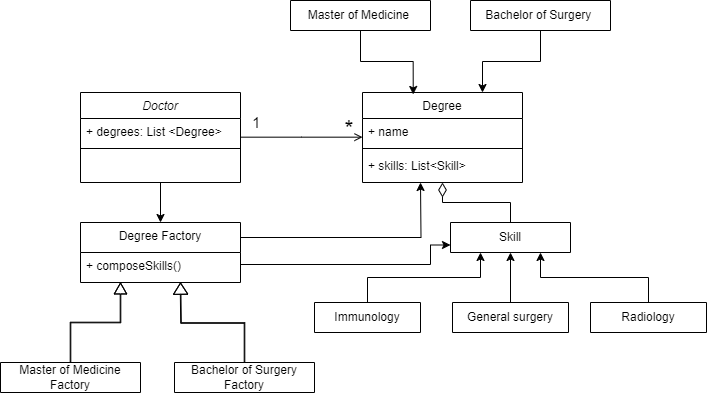

The diagram above was exported from draw.io. Its source (the exported page's mxGraphModel, read from the mxfile embedded in the PNG):
<mxGraphModel dx="662" dy="372" grid="1" gridSize="10" guides="1" tooltips="1" connect="1" arrows="1" fold="1" page="1" pageScale="1" pageWidth="827" pageHeight="1169" math="0" shadow="0">
  <root>
    <mxCell id="WIyWlLk6GJQsqaUBKTNV-0" />
    <mxCell id="WIyWlLk6GJQsqaUBKTNV-1" parent="WIyWlLk6GJQsqaUBKTNV-0" />
    <mxCell id="D3wpyDuEwLdpbJkbHFoL-38" style="edgeStyle=orthogonalEdgeStyle;rounded=0;orthogonalLoop=1;jettySize=auto;html=1;exitX=0.5;exitY=1;exitDx=0;exitDy=0;" parent="WIyWlLk6GJQsqaUBKTNV-1" source="zkfFHV4jXpPFQw0GAbJ--0" target="zkfFHV4jXpPFQw0GAbJ--13" edge="1">
      <mxGeometry relative="1" as="geometry" />
    </mxCell>
    <mxCell id="zkfFHV4jXpPFQw0GAbJ--0" value="Doctor" style="swimlane;fontStyle=2;align=center;verticalAlign=top;childLayout=stackLayout;horizontal=1;startSize=26;horizontalStack=0;resizeParent=1;resizeLast=0;collapsible=1;marginBottom=0;rounded=0;shadow=0;strokeWidth=1;" parent="WIyWlLk6GJQsqaUBKTNV-1" vertex="1">
      <mxGeometry x="130" y="120" width="160" height="90" as="geometry">
        <mxRectangle x="230" y="140" width="160" height="26" as="alternateBounds" />
      </mxGeometry>
    </mxCell>
    <mxCell id="zkfFHV4jXpPFQw0GAbJ--1" value="+ degrees: List &lt;Degree&gt;" style="text;align=left;verticalAlign=top;spacingLeft=4;spacingRight=4;overflow=hidden;rotatable=0;points=[[0,0.5],[1,0.5]];portConstraint=eastwest;" parent="zkfFHV4jXpPFQw0GAbJ--0" vertex="1">
      <mxGeometry y="26" width="160" height="26" as="geometry" />
    </mxCell>
    <mxCell id="zkfFHV4jXpPFQw0GAbJ--4" value="" style="line;html=1;strokeWidth=1;align=left;verticalAlign=middle;spacingTop=-1;spacingLeft=3;spacingRight=3;rotatable=0;labelPosition=right;points=[];portConstraint=eastwest;" parent="zkfFHV4jXpPFQw0GAbJ--0" vertex="1">
      <mxGeometry y="52" width="160" height="8" as="geometry" />
    </mxCell>
    <mxCell id="D3wpyDuEwLdpbJkbHFoL-48" style="edgeStyle=orthogonalEdgeStyle;rounded=0;orthogonalLoop=1;jettySize=auto;html=1;exitX=1;exitY=0.25;exitDx=0;exitDy=0;" parent="WIyWlLk6GJQsqaUBKTNV-1" source="zkfFHV4jXpPFQw0GAbJ--13" edge="1">
      <mxGeometry relative="1" as="geometry">
        <mxPoint x="470" y="210" as="targetPoint" />
      </mxGeometry>
    </mxCell>
    <mxCell id="zkfFHV4jXpPFQw0GAbJ--13" value="Degree Factory" style="swimlane;fontStyle=0;align=center;verticalAlign=top;childLayout=stackLayout;horizontal=1;startSize=30;horizontalStack=0;resizeParent=1;resizeLast=0;collapsible=1;marginBottom=0;rounded=0;shadow=0;strokeWidth=1;" parent="WIyWlLk6GJQsqaUBKTNV-1" vertex="1">
      <mxGeometry x="130" y="250" width="160" height="60" as="geometry">
        <mxRectangle x="220" y="320" width="170" height="26" as="alternateBounds" />
      </mxGeometry>
    </mxCell>
    <mxCell id="zkfFHV4jXpPFQw0GAbJ--14" value="+ composeSkills()" style="text;align=left;verticalAlign=top;spacingLeft=4;spacingRight=4;overflow=hidden;rotatable=0;points=[[0,0.5],[1,0.5]];portConstraint=eastwest;" parent="zkfFHV4jXpPFQw0GAbJ--13" vertex="1">
      <mxGeometry y="30" width="160" height="24" as="geometry" />
    </mxCell>
    <mxCell id="zkfFHV4jXpPFQw0GAbJ--17" value="Degree" style="swimlane;fontStyle=0;align=center;verticalAlign=top;childLayout=stackLayout;horizontal=1;startSize=26;horizontalStack=0;resizeParent=1;resizeLast=0;collapsible=1;marginBottom=0;rounded=0;shadow=0;strokeWidth=1;" parent="WIyWlLk6GJQsqaUBKTNV-1" vertex="1">
      <mxGeometry x="412" y="120" width="160" height="90" as="geometry">
        <mxRectangle x="550" y="140" width="160" height="26" as="alternateBounds" />
      </mxGeometry>
    </mxCell>
    <mxCell id="zkfFHV4jXpPFQw0GAbJ--18" value="+ name" style="text;align=left;verticalAlign=top;spacingLeft=4;spacingRight=4;overflow=hidden;rotatable=0;points=[[0,0.5],[1,0.5]];portConstraint=eastwest;" parent="zkfFHV4jXpPFQw0GAbJ--17" vertex="1">
      <mxGeometry y="26" width="160" height="26" as="geometry" />
    </mxCell>
    <mxCell id="zkfFHV4jXpPFQw0GAbJ--23" value="" style="line;html=1;strokeWidth=1;align=left;verticalAlign=middle;spacingTop=-1;spacingLeft=3;spacingRight=3;rotatable=0;labelPosition=right;points=[];portConstraint=eastwest;" parent="zkfFHV4jXpPFQw0GAbJ--17" vertex="1">
      <mxGeometry y="52" width="160" height="8" as="geometry" />
    </mxCell>
    <mxCell id="zkfFHV4jXpPFQw0GAbJ--19" value="+ skills: List&lt;Skill&gt;" style="text;align=left;verticalAlign=top;spacingLeft=4;spacingRight=4;overflow=hidden;rotatable=0;points=[[0,0.5],[1,0.5]];portConstraint=eastwest;rounded=0;shadow=0;html=0;" parent="zkfFHV4jXpPFQw0GAbJ--17" vertex="1">
      <mxGeometry y="60" width="160" height="26" as="geometry" />
    </mxCell>
    <mxCell id="zkfFHV4jXpPFQw0GAbJ--26" value="" style="endArrow=open;shadow=0;strokeWidth=1;rounded=0;curved=0;endFill=1;edgeStyle=elbowEdgeStyle;elbow=vertical;" parent="WIyWlLk6GJQsqaUBKTNV-1" source="zkfFHV4jXpPFQw0GAbJ--0" target="zkfFHV4jXpPFQw0GAbJ--17" edge="1">
      <mxGeometry x="0.5" y="41" relative="1" as="geometry">
        <mxPoint x="380" y="192" as="sourcePoint" />
        <mxPoint x="540" y="192" as="targetPoint" />
        <mxPoint x="-40" y="32" as="offset" />
      </mxGeometry>
    </mxCell>
    <mxCell id="zkfFHV4jXpPFQw0GAbJ--27" value="1" style="resizable=0;align=left;verticalAlign=bottom;labelBackgroundColor=none;fontSize=15;" parent="zkfFHV4jXpPFQw0GAbJ--26" connectable="0" vertex="1">
      <mxGeometry x="-1" relative="1" as="geometry">
        <mxPoint x="10" y="-5" as="offset" />
      </mxGeometry>
    </mxCell>
    <mxCell id="zkfFHV4jXpPFQw0GAbJ--28" value="*" style="resizable=0;align=right;verticalAlign=bottom;labelBackgroundColor=none;fontSize=23;" parent="zkfFHV4jXpPFQw0GAbJ--26" connectable="0" vertex="1">
      <mxGeometry x="1" relative="1" as="geometry">
        <mxPoint x="-7" y="4" as="offset" />
      </mxGeometry>
    </mxCell>
    <mxCell id="D3wpyDuEwLdpbJkbHFoL-54" style="edgeStyle=orthogonalEdgeStyle;rounded=0;orthogonalLoop=1;jettySize=auto;html=1;exitX=0.5;exitY=0;exitDx=0;exitDy=0;entryX=0.25;entryY=1;entryDx=0;entryDy=0;shape=flexArrow;width=0.625;endSize=3.3187499999999996;endWidth=10.859375;" parent="WIyWlLk6GJQsqaUBKTNV-1" source="D3wpyDuEwLdpbJkbHFoL-11" target="zkfFHV4jXpPFQw0GAbJ--13" edge="1">
      <mxGeometry relative="1" as="geometry">
        <Array as="points">
          <mxPoint x="120" y="350" />
          <mxPoint x="170" y="350" />
        </Array>
      </mxGeometry>
    </mxCell>
    <mxCell id="D3wpyDuEwLdpbJkbHFoL-11" value="Master of Medicine Factory" style="swimlane;fontStyle=0;childLayout=stackLayout;horizontal=1;startSize=30;horizontalStack=0;resizeParent=1;resizeParentMax=0;resizeLast=0;collapsible=1;marginBottom=0;whiteSpace=wrap;html=1;" parent="WIyWlLk6GJQsqaUBKTNV-1" vertex="1">
      <mxGeometry x="50" y="390" width="140" height="30" as="geometry" />
    </mxCell>
    <mxCell id="D3wpyDuEwLdpbJkbHFoL-55" style="edgeStyle=orthogonalEdgeStyle;rounded=0;orthogonalLoop=1;jettySize=auto;html=1;exitX=0.5;exitY=0;exitDx=0;exitDy=0;shape=flexArrow;width=0.625;endSize=3.43125;endWidth=12.734375;" parent="WIyWlLk6GJQsqaUBKTNV-1" source="D3wpyDuEwLdpbJkbHFoL-15" edge="1">
      <mxGeometry relative="1" as="geometry">
        <mxPoint x="230" y="310" as="targetPoint" />
      </mxGeometry>
    </mxCell>
    <mxCell id="D3wpyDuEwLdpbJkbHFoL-15" value="Bachelor of Surgery Factory" style="swimlane;fontStyle=0;childLayout=stackLayout;horizontal=1;startSize=30;horizontalStack=0;resizeParent=1;resizeParentMax=0;resizeLast=0;collapsible=1;marginBottom=0;whiteSpace=wrap;html=1;" parent="WIyWlLk6GJQsqaUBKTNV-1" vertex="1">
      <mxGeometry x="224" y="390" width="140" height="30" as="geometry" />
    </mxCell>
    <mxCell id="D3wpyDuEwLdpbJkbHFoL-45" style="edgeStyle=orthogonalEdgeStyle;rounded=0;orthogonalLoop=1;jettySize=auto;html=1;exitX=0.5;exitY=0;exitDx=0;exitDy=0;entryX=0.5;entryY=1;entryDx=0;entryDy=0;endArrow=diamondThin;endFill=0;endSize=12;" parent="WIyWlLk6GJQsqaUBKTNV-1" source="D3wpyDuEwLdpbJkbHFoL-19" target="zkfFHV4jXpPFQw0GAbJ--17" edge="1">
      <mxGeometry relative="1" as="geometry" />
    </mxCell>
    <mxCell id="D3wpyDuEwLdpbJkbHFoL-19" value="Skill" style="swimlane;fontStyle=0;childLayout=stackLayout;horizontal=1;startSize=30;horizontalStack=0;resizeParent=1;resizeParentMax=0;resizeLast=0;collapsible=1;marginBottom=0;whiteSpace=wrap;html=1;" parent="WIyWlLk6GJQsqaUBKTNV-1" vertex="1">
      <mxGeometry x="500" y="250" width="120" height="30" as="geometry" />
    </mxCell>
    <mxCell id="D3wpyDuEwLdpbJkbHFoL-51" style="edgeStyle=orthogonalEdgeStyle;rounded=0;orthogonalLoop=1;jettySize=auto;html=1;exitX=0.5;exitY=0;exitDx=0;exitDy=0;entryX=0.25;entryY=1;entryDx=0;entryDy=0;" parent="WIyWlLk6GJQsqaUBKTNV-1" source="D3wpyDuEwLdpbJkbHFoL-26" target="D3wpyDuEwLdpbJkbHFoL-19" edge="1">
      <mxGeometry relative="1" as="geometry" />
    </mxCell>
    <mxCell id="D3wpyDuEwLdpbJkbHFoL-26" value="Immunology" style="swimlane;fontStyle=0;childLayout=stackLayout;horizontal=1;startSize=30;horizontalStack=0;resizeParent=1;resizeParentMax=0;resizeLast=0;collapsible=1;marginBottom=0;whiteSpace=wrap;html=1;" parent="WIyWlLk6GJQsqaUBKTNV-1" vertex="1">
      <mxGeometry x="364" y="330" width="106" height="30" as="geometry" />
    </mxCell>
    <mxCell id="D3wpyDuEwLdpbJkbHFoL-43" style="edgeStyle=orthogonalEdgeStyle;rounded=0;orthogonalLoop=1;jettySize=auto;html=1;exitX=0.5;exitY=0;exitDx=0;exitDy=0;entryX=0.5;entryY=1;entryDx=0;entryDy=0;" parent="WIyWlLk6GJQsqaUBKTNV-1" source="D3wpyDuEwLdpbJkbHFoL-30" target="D3wpyDuEwLdpbJkbHFoL-19" edge="1">
      <mxGeometry relative="1" as="geometry" />
    </mxCell>
    <mxCell id="D3wpyDuEwLdpbJkbHFoL-30" value="General surgery" style="swimlane;fontStyle=0;childLayout=stackLayout;horizontal=1;startSize=30;horizontalStack=0;resizeParent=1;resizeParentMax=0;resizeLast=0;collapsible=1;marginBottom=0;whiteSpace=wrap;html=1;" parent="WIyWlLk6GJQsqaUBKTNV-1" vertex="1">
      <mxGeometry x="502" y="330" width="116" height="30" as="geometry" />
    </mxCell>
    <mxCell id="D3wpyDuEwLdpbJkbHFoL-50" style="edgeStyle=orthogonalEdgeStyle;rounded=0;orthogonalLoop=1;jettySize=auto;html=1;exitX=0.5;exitY=0;exitDx=0;exitDy=0;entryX=0.75;entryY=1;entryDx=0;entryDy=0;" parent="WIyWlLk6GJQsqaUBKTNV-1" source="D3wpyDuEwLdpbJkbHFoL-34" target="D3wpyDuEwLdpbJkbHFoL-19" edge="1">
      <mxGeometry relative="1" as="geometry" />
    </mxCell>
    <mxCell id="D3wpyDuEwLdpbJkbHFoL-34" value="Radiology" style="swimlane;fontStyle=0;childLayout=stackLayout;horizontal=1;startSize=30;horizontalStack=0;resizeParent=1;resizeParentMax=0;resizeLast=0;collapsible=1;marginBottom=0;whiteSpace=wrap;html=1;" parent="WIyWlLk6GJQsqaUBKTNV-1" vertex="1">
      <mxGeometry x="640" y="330" width="116" height="30" as="geometry" />
    </mxCell>
    <mxCell id="D3wpyDuEwLdpbJkbHFoL-35" value="Master of Medicine&amp;nbsp;" style="swimlane;fontStyle=0;childLayout=stackLayout;horizontal=1;startSize=30;horizontalStack=0;resizeParent=1;resizeParentMax=0;resizeLast=0;collapsible=1;marginBottom=0;whiteSpace=wrap;html=1;" parent="WIyWlLk6GJQsqaUBKTNV-1" vertex="1">
      <mxGeometry x="340" y="28" width="140" height="30" as="geometry" />
    </mxCell>
    <mxCell id="D3wpyDuEwLdpbJkbHFoL-53" style="edgeStyle=orthogonalEdgeStyle;rounded=0;orthogonalLoop=1;jettySize=auto;html=1;exitX=0.5;exitY=1;exitDx=0;exitDy=0;entryX=0.75;entryY=0;entryDx=0;entryDy=0;" parent="WIyWlLk6GJQsqaUBKTNV-1" source="D3wpyDuEwLdpbJkbHFoL-36" target="zkfFHV4jXpPFQw0GAbJ--17" edge="1">
      <mxGeometry relative="1" as="geometry" />
    </mxCell>
    <mxCell id="D3wpyDuEwLdpbJkbHFoL-36" value="Bachelor of Surgery&amp;nbsp;" style="swimlane;fontStyle=0;childLayout=stackLayout;horizontal=1;startSize=30;horizontalStack=0;resizeParent=1;resizeParentMax=0;resizeLast=0;collapsible=1;marginBottom=0;whiteSpace=wrap;html=1;" parent="WIyWlLk6GJQsqaUBKTNV-1" vertex="1">
      <mxGeometry x="520" y="28" width="140" height="30" as="geometry" />
    </mxCell>
    <mxCell id="D3wpyDuEwLdpbJkbHFoL-49" style="edgeStyle=orthogonalEdgeStyle;rounded=0;orthogonalLoop=1;jettySize=auto;html=1;exitX=1;exitY=0.5;exitDx=0;exitDy=0;entryX=0;entryY=0.75;entryDx=0;entryDy=0;" parent="WIyWlLk6GJQsqaUBKTNV-1" source="zkfFHV4jXpPFQw0GAbJ--14" target="D3wpyDuEwLdpbJkbHFoL-19" edge="1">
      <mxGeometry relative="1" as="geometry">
        <Array as="points">
          <mxPoint x="480" y="292" />
          <mxPoint x="480" y="273" />
        </Array>
      </mxGeometry>
    </mxCell>
    <mxCell id="D3wpyDuEwLdpbJkbHFoL-52" style="edgeStyle=orthogonalEdgeStyle;rounded=0;orthogonalLoop=1;jettySize=auto;html=1;exitX=0.5;exitY=1;exitDx=0;exitDy=0;entryX=0.317;entryY=0.022;entryDx=0;entryDy=0;entryPerimeter=0;" parent="WIyWlLk6GJQsqaUBKTNV-1" source="D3wpyDuEwLdpbJkbHFoL-35" target="zkfFHV4jXpPFQw0GAbJ--17" edge="1">
      <mxGeometry relative="1" as="geometry" />
    </mxCell>
  </root>
</mxGraphModel>